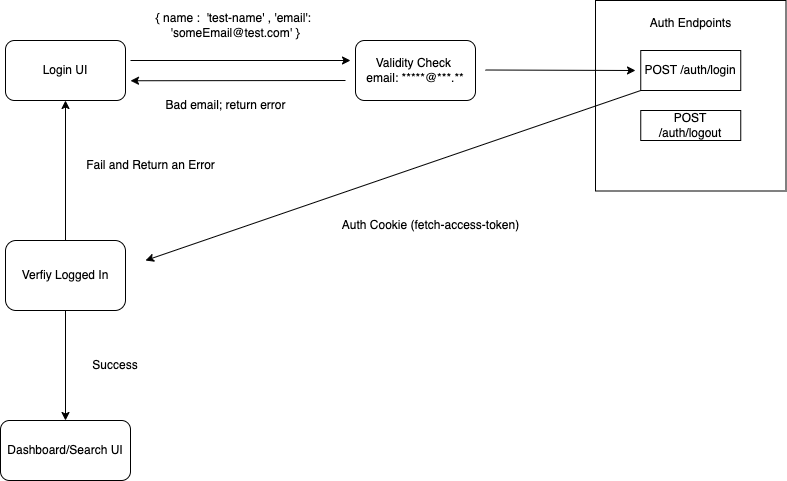

The diagram above was exported from draw.io. Its source (the exported page's mxGraphModel, read from the mxfile embedded in the PNG):
<mxGraphModel dx="783" dy="633" grid="1" gridSize="10" guides="1" tooltips="1" connect="1" arrows="1" fold="1" page="1" pageScale="1" pageWidth="850" pageHeight="1100" background="#ffffff" math="0" shadow="0">
  <root>
    <mxCell id="0" />
    <mxCell id="1" parent="0" />
    <mxCell id="2" value="" style="whiteSpace=wrap;html=1;aspect=fixed;" parent="1" vertex="1">
      <mxGeometry x="630" y="240" width="190.5" height="190.5" as="geometry" />
    </mxCell>
    <mxCell id="3" value="POST /auth/login" style="rounded=0;whiteSpace=wrap;html=1;" parent="1" vertex="1">
      <mxGeometry x="675.25" y="290" width="100" height="40" as="geometry" />
    </mxCell>
    <mxCell id="4" value="POST&lt;br&gt;/auth/logout" style="rounded=0;whiteSpace=wrap;html=1;" parent="1" vertex="1">
      <mxGeometry x="675.25" y="350" width="100" height="30" as="geometry" />
    </mxCell>
    <mxCell id="6" value="&lt;br&gt;Auth Endpoints&lt;br&gt;" style="text;html=1;strokeColor=none;fillColor=none;align=center;verticalAlign=middle;whiteSpace=wrap;rounded=0;" parent="1" vertex="1">
      <mxGeometry x="672.75" y="240" width="105" height="30" as="geometry" />
    </mxCell>
    <mxCell id="8" value="Login UI" style="rounded=1;whiteSpace=wrap;html=1;" parent="1" vertex="1">
      <mxGeometry x="40" y="280" width="120" height="60" as="geometry" />
    </mxCell>
    <mxCell id="16" style="edgeStyle=none;html=1;exitX=0.5;exitY=0;exitDx=0;exitDy=0;entryX=0.5;entryY=1;entryDx=0;entryDy=0;" parent="1" source="12" target="8" edge="1">
      <mxGeometry relative="1" as="geometry" />
    </mxCell>
    <mxCell id="21" style="edgeStyle=none;html=1;entryX=0.5;entryY=0;entryDx=0;entryDy=0;" parent="1" source="12" target="20" edge="1">
      <mxGeometry relative="1" as="geometry" />
    </mxCell>
    <mxCell id="12" value="Verfiy Logged In" style="rounded=1;whiteSpace=wrap;html=1;" parent="1" vertex="1">
      <mxGeometry x="40" y="480" width="120" height="70" as="geometry" />
    </mxCell>
    <mxCell id="15" value="Auth Cookie (fetch-access-token)&lt;br&gt;" style="text;html=1;align=center;verticalAlign=middle;resizable=0;points=[];autosize=1;strokeColor=none;fillColor=none;" parent="1" vertex="1">
      <mxGeometry x="365" y="450" width="200" height="30" as="geometry" />
    </mxCell>
    <mxCell id="18" value="Fail and Return an Error&lt;br&gt;" style="text;html=1;align=center;verticalAlign=middle;resizable=0;points=[];autosize=1;strokeColor=none;fillColor=none;" parent="1" vertex="1">
      <mxGeometry x="110" y="390" width="150" height="30" as="geometry" />
    </mxCell>
    <mxCell id="19" value="{ name :&amp;nbsp; 'test-name' , 'email':&amp;nbsp; 'someEmail@test.com' }" style="text;html=1;strokeColor=none;fillColor=none;align=center;verticalAlign=middle;whiteSpace=wrap;rounded=0;" parent="1" vertex="1">
      <mxGeometry x="175" y="240" width="190" height="50" as="geometry" />
    </mxCell>
    <mxCell id="20" value="Dashboard/Search UI" style="rounded=1;whiteSpace=wrap;html=1;" parent="1" vertex="1">
      <mxGeometry x="35" y="660" width="130" height="60" as="geometry" />
    </mxCell>
    <mxCell id="22" value="Success&lt;br&gt;" style="text;html=1;strokeColor=none;fillColor=none;align=center;verticalAlign=middle;whiteSpace=wrap;rounded=0;" parent="1" vertex="1">
      <mxGeometry x="120" y="590" width="60" height="30" as="geometry" />
    </mxCell>
    <mxCell id="24" value="Validity Check&amp;nbsp;&lt;br&gt;email: *****@***.**" style="rounded=1;whiteSpace=wrap;html=1;" parent="1" vertex="1">
      <mxGeometry x="390" y="280" width="120" height="60" as="geometry" />
    </mxCell>
    <mxCell id="27" value="" style="endArrow=classic;html=1;" parent="1" edge="1">
      <mxGeometry width="50" height="50" relative="1" as="geometry">
        <mxPoint x="165" y="300" as="sourcePoint" />
        <mxPoint x="385" y="300" as="targetPoint" />
      </mxGeometry>
    </mxCell>
    <mxCell id="28" value="" style="endArrow=classic;html=1;" parent="1" edge="1">
      <mxGeometry width="50" height="50" relative="1" as="geometry">
        <mxPoint x="380" y="320" as="sourcePoint" />
        <mxPoint x="165" y="320.25" as="targetPoint" />
      </mxGeometry>
    </mxCell>
    <mxCell id="29" value="Bad email; return error&lt;br&gt;" style="text;html=1;align=center;verticalAlign=middle;resizable=0;points=[];autosize=1;strokeColor=none;fillColor=none;" parent="1" vertex="1">
      <mxGeometry x="190" y="330" width="140" height="30" as="geometry" />
    </mxCell>
    <mxCell id="31" value="" style="endArrow=classic;html=1;" parent="1" edge="1">
      <mxGeometry width="50" height="50" relative="1" as="geometry">
        <mxPoint x="520" y="309.5" as="sourcePoint" />
        <mxPoint x="670" y="310" as="targetPoint" />
      </mxGeometry>
    </mxCell>
    <mxCell id="33" value="" style="endArrow=classic;html=1;exitX=0;exitY=1;exitDx=0;exitDy=0;" parent="1" source="3" edge="1">
      <mxGeometry width="50" height="50" relative="1" as="geometry">
        <mxPoint x="600" y="390" as="sourcePoint" />
        <mxPoint x="180" y="500" as="targetPoint" />
      </mxGeometry>
    </mxCell>
  </root>
</mxGraphModel>